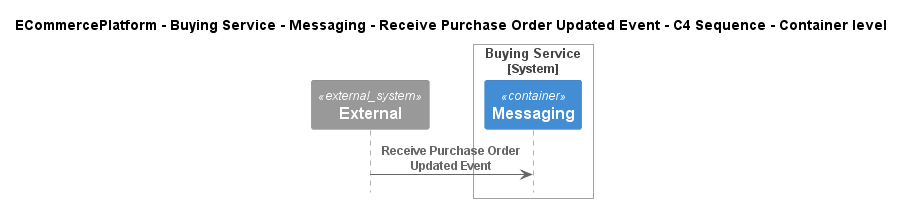

The diagram above was rendered by PlantUML. Its source (embedded in the PNG):
@startuml
!pragma layout smetana
!include ..\..\..\..\..\..\..\.c4s\C4_Sequence.puml

title ECommercePlatform - Buying Service - Messaging - Receive Purchase Order Updated Event - C4 Sequence - Container level

System_Ext(C4InterFlow.SoftwareSystems.ExternalSystem, "External", "")

System_Boundary(ECommercePlatform.SoftwareSystems.BuyingService, "Buying Service")
    Container(ECommercePlatform.SoftwareSystems.BuyingService.Containers.Messaging, "Messaging", "", "")
Boundary_End()

Rel(C4InterFlow.SoftwareSystems.ExternalSystem, ECommercePlatform.SoftwareSystems.BuyingService.Containers.Messaging, "Receive Purchase Order Updated Event")


@enduml